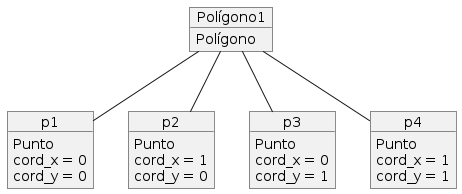

The diagram above was rendered by PlantUML. Its source (embedded in the PNG):
@startuml
object Polígono1 {
    Polígono
}

object p1 {
    Punto
    cord_x = 0
    cord_y = 0
}

object p2 {
    Punto
    cord_x = 1
    cord_y = 0
}

object p3 {
    Punto
    cord_x = 0
    cord_y = 1
}

object p4 {
    Punto
    cord_x = 1
    cord_y = 1
}

Polígono1 -- p1
Polígono1 -- p2
Polígono1 -- p3
Polígono1 -- p4
@enduml